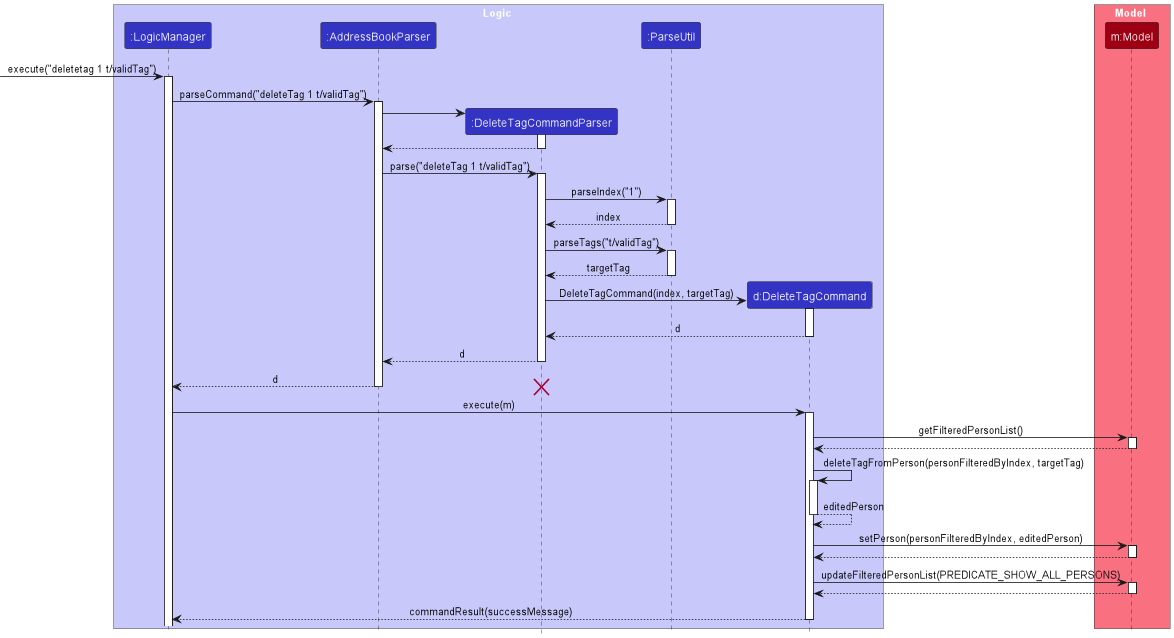

The diagram above was rendered by PlantUML. Its source (embedded in the PNG):
@startuml
!include style.puml
skinparam ArrowFontStyle plain

box Logic LOGIC_COLOR_T1
participant ":LogicManager" as LogicManager LOGIC_COLOR
participant ":AddressBookParser" as AddressBookParser LOGIC_COLOR
participant ":DeleteTagCommandParser" as DeleteTagCommandParser LOGIC_COLOR
participant ":ParseUtil" as ParseUtil LOGIC_COLOR
participant "d:DeleteTagCommand" as DeleteTagCommand LOGIC_COLOR
end box

box Model MODEL_COLOR_T1
participant "m:Model" as Model MODEL_COLOR
end box

[-> LogicManager : execute("deletetag 1 t/validTag")
activate LogicManager

LogicManager -> AddressBookParser : parseCommand("deleteTag 1 t/validTag")
activate AddressBookParser

create DeleteTagCommandParser
AddressBookParser -> DeleteTagCommandParser
activate DeleteTagCommandParser

DeleteTagCommandParser --> AddressBookParser
deactivate DeleteTagCommandParser

AddressBookParser -> DeleteTagCommandParser : parse("deleteTag 1 t/validTag")
activate DeleteTagCommandParser

DeleteTagCommandParser -> ParseUtil : parseIndex("1")
activate ParseUtil

ParseUtil --> DeleteTagCommandParser : index
deactivate ParseUtil

DeleteTagCommandParser -> ParseUtil : parseTags("t/validTag")

activate ParseUtil

ParseUtil --> DeleteTagCommandParser : targetTag
deactivate ParseUtil

create DeleteTagCommand
DeleteTagCommandParser -> DeleteTagCommand : DeleteTagCommand(index, targetTag)
activate DeleteTagCommand

DeleteTagCommand --> DeleteTagCommandParser : d
deactivate DeleteTagCommand

DeleteTagCommandParser --> AddressBookParser : d
deactivate DeleteTagCommandParser

AddressBookParser --> LogicManager : d
deactivate AddressBookParser
destroy DeleteTagCommandParser

LogicManager -> DeleteTagCommand : execute(m)
activate DeleteTagCommand


DeleteTagCommand -> Model : getFilteredPersonList()
activate Model

Model --> DeleteTagCommand
deactivate Model

DeleteTagCommand -> DeleteTagCommand : deleteTagFromPerson(personFilteredByIndex, targetTag)
activate DeleteTagCommand

DeleteTagCommand --> DeleteTagCommand : editedPerson
deactivate DeleteTagCommand

DeleteTagCommand -> Model : setPerson(personFilteredByIndex, editedPerson)
activate Model

Model --> DeleteTagCommand
deactivate Model

DeleteTagCommand -> Model: updateFilteredPersonList(PREDICATE_SHOW_ALL_PERSONS)
activate Model

Model --> DeleteTagCommand
deactivate Model

DeleteTagCommand --> LogicManager: commandResult(successMessage)
deactivate DeleteTagCommand
@enduml